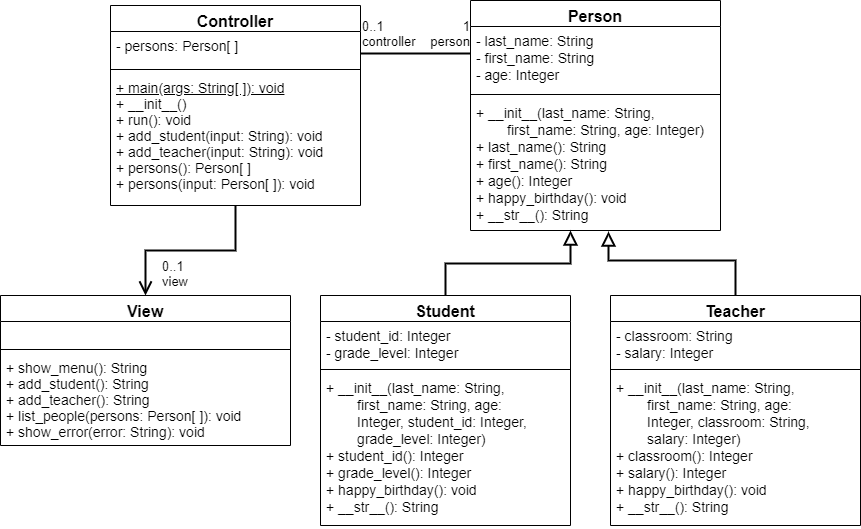

The diagram above was exported from draw.io. Its source (the exported page's mxGraphModel, read from the mxfile embedded in the PNG):
<mxGraphModel dx="1422" dy="794" grid="1" gridSize="10" guides="1" tooltips="1" connect="1" arrows="1" fold="1" page="1" pageScale="1" pageWidth="850" pageHeight="1100" math="0" shadow="0">
  <root>
    <mxCell id="0" />
    <mxCell id="1" parent="0" />
    <mxCell id="2" value="Person" style="swimlane;fontStyle=1;align=center;verticalAlign=top;childLayout=stackLayout;horizontal=1;startSize=26;horizontalStack=0;resizeParent=1;resizeParentMax=0;resizeLast=0;collapsible=1;marginBottom=0;strokeWidth=1;fontSize=16;" parent="1" vertex="1">
      <mxGeometry x="960" y="120" width="250" height="230" as="geometry" />
    </mxCell>
    <mxCell id="3" value="- last_name: String&#10;- first_name: String&#10;- age: Integer" style="text;strokeColor=none;fillColor=none;align=left;verticalAlign=top;spacingLeft=4;spacingRight=4;overflow=hidden;rotatable=0;points=[[0,0.5],[1,0.5]];portConstraint=eastwest;fontSize=14;" parent="2" vertex="1">
      <mxGeometry y="26" width="250" height="64" as="geometry" />
    </mxCell>
    <mxCell id="4" value="" style="line;strokeWidth=1;fillColor=none;align=left;verticalAlign=middle;spacingTop=-1;spacingLeft=3;spacingRight=3;rotatable=0;labelPosition=right;points=[];portConstraint=eastwest;fontSize=14;" parent="2" vertex="1">
      <mxGeometry y="90" width="250" height="8" as="geometry" />
    </mxCell>
    <mxCell id="5" value="+ __init__(last_name: String,&#10;        first_name: String, age: Integer)&#10;+ last_name(): String&#10;+ first_name(): String&#10;+ age(): Integer&#10;+ happy_birthday(): void&#10;+ __str__(): String" style="text;strokeColor=none;fillColor=none;align=left;verticalAlign=top;spacingLeft=4;spacingRight=4;overflow=hidden;rotatable=0;points=[[0,0.5],[1,0.5]];portConstraint=eastwest;fontSize=14;" parent="2" vertex="1">
      <mxGeometry y="98" width="250" height="132" as="geometry" />
    </mxCell>
    <mxCell id="6" value="Student" style="swimlane;fontStyle=1;align=center;verticalAlign=top;childLayout=stackLayout;horizontal=1;startSize=26;horizontalStack=0;resizeParent=1;resizeParentMax=0;resizeLast=0;collapsible=1;marginBottom=0;strokeWidth=1;fontSize=16;" parent="1" vertex="1">
      <mxGeometry x="810" y="415" width="250" height="230" as="geometry" />
    </mxCell>
    <mxCell id="7" value="- student_id: Integer&#10;- grade_level: Integer" style="text;strokeColor=none;fillColor=none;align=left;verticalAlign=top;spacingLeft=4;spacingRight=4;overflow=hidden;rotatable=0;points=[[0,0.5],[1,0.5]];portConstraint=eastwest;fontSize=14;" parent="6" vertex="1">
      <mxGeometry y="26" width="250" height="44" as="geometry" />
    </mxCell>
    <mxCell id="8" value="" style="line;strokeWidth=1;fillColor=none;align=left;verticalAlign=middle;spacingTop=-1;spacingLeft=3;spacingRight=3;rotatable=0;labelPosition=right;points=[];portConstraint=eastwest;fontSize=14;" parent="6" vertex="1">
      <mxGeometry y="70" width="250" height="8" as="geometry" />
    </mxCell>
    <mxCell id="9" value="+ __init__(last_name: String, &#10;        first_name: String, age: &#10;        Integer, student_id: Integer, &#10;        grade_level: Integer)&#10;+ student_id(): Integer&#10;+ grade_level(): Integer&#10;+ happy_birthday(): void&#10;+ __str__(): String" style="text;strokeColor=none;fillColor=none;align=left;verticalAlign=top;spacingLeft=4;spacingRight=4;overflow=hidden;rotatable=0;points=[[0,0.5],[1,0.5]];portConstraint=eastwest;fontSize=14;" parent="6" vertex="1">
      <mxGeometry y="78" width="250" height="152" as="geometry" />
    </mxCell>
    <mxCell id="10" style="edgeStyle=orthogonalEdgeStyle;rounded=0;orthogonalLoop=1;jettySize=auto;html=1;exitX=0.5;exitY=0;exitDx=0;exitDy=0;strokeWidth=2;endArrow=block;endFill=0;endSize=10;entryX=0.4;entryY=1;entryDx=0;entryDy=0;entryPerimeter=0;" parent="1" source="6" target="5" edge="1">
      <mxGeometry relative="1" as="geometry">
        <mxPoint x="745" y="430" as="sourcePoint" />
        <mxPoint x="745" y="360" as="targetPoint" />
      </mxGeometry>
    </mxCell>
    <mxCell id="11" value="Teacher" style="swimlane;fontStyle=1;align=center;verticalAlign=top;childLayout=stackLayout;horizontal=1;startSize=26;horizontalStack=0;resizeParent=1;resizeParentMax=0;resizeLast=0;collapsible=1;marginBottom=0;strokeWidth=1;fontSize=16;" parent="1" vertex="1">
      <mxGeometry x="1100" y="415" width="250" height="230" as="geometry" />
    </mxCell>
    <mxCell id="12" value="- classroom: String&#10;- salary: Integer" style="text;strokeColor=none;fillColor=none;align=left;verticalAlign=top;spacingLeft=4;spacingRight=4;overflow=hidden;rotatable=0;points=[[0,0.5],[1,0.5]];portConstraint=eastwest;fontSize=14;" parent="11" vertex="1">
      <mxGeometry y="26" width="250" height="44" as="geometry" />
    </mxCell>
    <mxCell id="13" value="" style="line;strokeWidth=1;fillColor=none;align=left;verticalAlign=middle;spacingTop=-1;spacingLeft=3;spacingRight=3;rotatable=0;labelPosition=right;points=[];portConstraint=eastwest;fontSize=14;" parent="11" vertex="1">
      <mxGeometry y="70" width="250" height="8" as="geometry" />
    </mxCell>
    <mxCell id="14" value="+ __init__(last_name: String, &#10;        first_name: String, age: &#10;        Integer, classroom: String, &#10;        salary: Integer)&#10;+ classroom(): Integer&#10;+ salary(): Integer&#10;+ happy_birthday(): void&#10;+ __str__(): String" style="text;strokeColor=none;fillColor=none;align=left;verticalAlign=top;spacingLeft=4;spacingRight=4;overflow=hidden;rotatable=0;points=[[0,0.5],[1,0.5]];portConstraint=eastwest;fontSize=14;" parent="11" vertex="1">
      <mxGeometry y="78" width="250" height="152" as="geometry" />
    </mxCell>
    <mxCell id="15" style="edgeStyle=orthogonalEdgeStyle;rounded=0;orthogonalLoop=1;jettySize=auto;html=1;exitX=0.5;exitY=0;exitDx=0;exitDy=0;strokeWidth=2;endArrow=block;endFill=0;endSize=10;entryX=0.552;entryY=1.008;entryDx=0;entryDy=0;entryPerimeter=0;" parent="1" source="11" target="5" edge="1">
      <mxGeometry relative="1" as="geometry">
        <mxPoint x="945" y="420" as="sourcePoint" />
        <mxPoint x="1070" y="360" as="targetPoint" />
        <Array as="points">
          <mxPoint x="1225" y="380" />
          <mxPoint x="1098" y="380" />
        </Array>
      </mxGeometry>
    </mxCell>
    <mxCell id="SbBfjJBYCY7uZGQ3hmPc-25" style="edgeStyle=orthogonalEdgeStyle;rounded=0;orthogonalLoop=1;jettySize=auto;html=1;entryX=0.5;entryY=0;entryDx=0;entryDy=0;strokeWidth=2;endArrow=open;endFill=0;endSize=10;" edge="1" parent="1" source="16" target="21">
      <mxGeometry relative="1" as="geometry" />
    </mxCell>
    <mxCell id="16" value="Controller" style="swimlane;fontStyle=1;align=center;verticalAlign=top;childLayout=stackLayout;horizontal=1;startSize=26;horizontalStack=0;resizeParent=1;resizeParentMax=0;resizeLast=0;collapsible=1;marginBottom=0;strokeWidth=1;fontSize=16;" parent="1" vertex="1">
      <mxGeometry x="600" y="125" width="250" height="200" as="geometry" />
    </mxCell>
    <mxCell id="17" value="- persons: Person[ ]" style="text;strokeColor=none;fillColor=none;align=left;verticalAlign=top;spacingLeft=4;spacingRight=4;overflow=hidden;rotatable=0;points=[[0,0.5],[1,0.5]];portConstraint=eastwest;fontSize=14;html=1;" parent="16" vertex="1">
      <mxGeometry y="26" width="250" height="34" as="geometry" />
    </mxCell>
    <mxCell id="18" value="" style="line;strokeWidth=1;fillColor=none;align=left;verticalAlign=middle;spacingTop=-1;spacingLeft=3;spacingRight=3;rotatable=0;labelPosition=right;points=[];portConstraint=eastwest;fontSize=14;" parent="16" vertex="1">
      <mxGeometry y="60" width="250" height="8" as="geometry" />
    </mxCell>
    <mxCell id="19" value="&lt;u&gt;+ main(args: String[ ]): void&lt;br&gt;&lt;/u&gt;+ __init__()&lt;br&gt;+ run(): void&lt;br&gt;+ add_student(input: String): void&lt;br&gt;+ add_teacher(input: String): void&lt;br&gt;+ persons(): Person[ ]&lt;br&gt;+ persons(input: Person[ ]): void" style="text;strokeColor=none;fillColor=none;align=left;verticalAlign=top;spacingLeft=4;spacingRight=4;overflow=hidden;rotatable=0;points=[[0,0.5],[1,0.5]];portConstraint=eastwest;fontSize=14;html=1;" parent="16" vertex="1">
      <mxGeometry y="68" width="250" height="132" as="geometry" />
    </mxCell>
    <mxCell id="21" value="View" style="swimlane;fontStyle=1;align=center;verticalAlign=top;childLayout=stackLayout;horizontal=1;startSize=26;horizontalStack=0;resizeParent=1;resizeParentMax=0;resizeLast=0;collapsible=1;marginBottom=0;strokeWidth=1;fontSize=16;" parent="1" vertex="1">
      <mxGeometry x="490" y="415" width="290" height="150" as="geometry" />
    </mxCell>
    <mxCell id="22" value="&amp;nbsp;" style="text;strokeColor=none;fillColor=none;align=left;verticalAlign=top;spacingLeft=4;spacingRight=4;overflow=hidden;rotatable=0;points=[[0,0.5],[1,0.5]];portConstraint=eastwest;fontSize=14;html=1;fontStyle=0" parent="21" vertex="1">
      <mxGeometry y="26" width="290" height="24" as="geometry" />
    </mxCell>
    <mxCell id="23" value="" style="line;strokeWidth=1;fillColor=none;align=left;verticalAlign=middle;spacingTop=-1;spacingLeft=3;spacingRight=3;rotatable=0;labelPosition=right;points=[];portConstraint=eastwest;fontSize=14;" parent="21" vertex="1">
      <mxGeometry y="50" width="290" height="8" as="geometry" />
    </mxCell>
    <mxCell id="24" value="+ show_menu(): String&lt;br&gt;+ add_student(): String&lt;br&gt;+ add_teacher(): String&lt;br&gt;+ list_people(persons: Person[ ]): void&lt;br&gt;+ show_error(error: String): void" style="text;strokeColor=none;fillColor=none;align=left;verticalAlign=top;spacingLeft=4;spacingRight=4;overflow=hidden;rotatable=0;points=[[0,0.5],[1,0.5]];portConstraint=eastwest;fontSize=14;html=1;" parent="21" vertex="1">
      <mxGeometry y="58" width="290" height="92" as="geometry" />
    </mxCell>
    <mxCell id="m5LLachlWWvhkxUVjjq8-30" value="" style="endArrow=none;html=1;strokeWidth=2;" parent="1" edge="1">
      <mxGeometry relative="1" as="geometry">
        <mxPoint x="850" y="173" as="sourcePoint" />
        <mxPoint x="960" y="173" as="targetPoint" />
      </mxGeometry>
    </mxCell>
    <mxCell id="m5LLachlWWvhkxUVjjq8-37" value="0..1&lt;br style=&quot;font-size: 13px&quot;&gt;controller" style="resizable=0;html=1;align=left;verticalAlign=bottom;labelBackgroundColor=#ffffff;fontSize=13;" parent="m5LLachlWWvhkxUVjjq8-30" connectable="0" vertex="1">
      <mxGeometry x="-1" relative="1" as="geometry">
        <mxPoint y="-3" as="offset" />
      </mxGeometry>
    </mxCell>
    <mxCell id="m5LLachlWWvhkxUVjjq8-38" value="1&lt;br style=&quot;font-size: 13px&quot;&gt;person" style="resizable=0;html=1;align=right;verticalAlign=bottom;labelBackgroundColor=#ffffff;fontSize=13;" parent="m5LLachlWWvhkxUVjjq8-30" connectable="0" vertex="1">
      <mxGeometry x="1" relative="1" as="geometry">
        <mxPoint y="-3" as="offset" />
      </mxGeometry>
    </mxCell>
    <mxCell id="m5LLachlWWvhkxUVjjq8-36" value="0..1&lt;br style=&quot;font-size: 13px&quot;&gt;view" style="resizable=0;html=1;align=left;verticalAlign=bottom;labelBackgroundColor=#ffffff;fontSize=13;" parent="m5LLachlWWvhkxUVjjq8-30" connectable="0" vertex="1">
      <mxGeometry x="-1" relative="1" as="geometry">
        <mxPoint x="-200" y="237" as="offset" />
      </mxGeometry>
    </mxCell>
  </root>
</mxGraphModel>